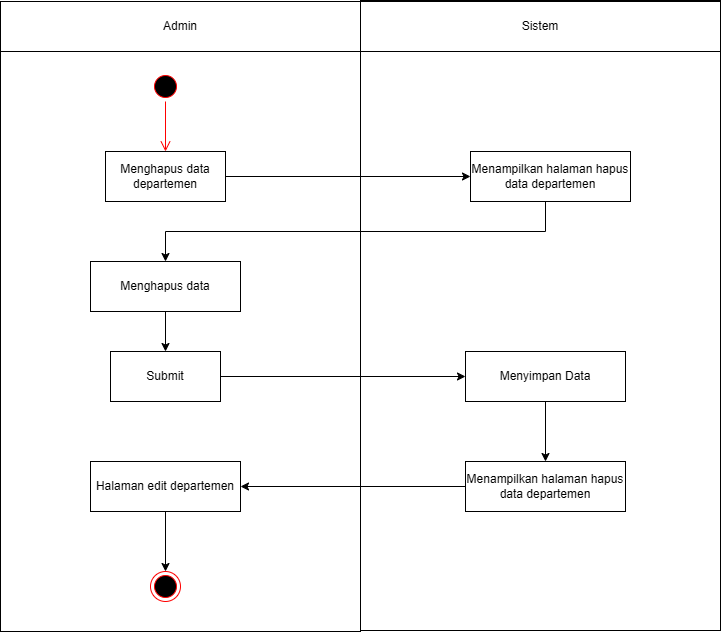

The diagram above was exported from draw.io. Its source (the exported page's mxGraphModel, read from the mxfile embedded in the PNG):
<mxGraphModel dx="872" dy="473" grid="1" gridSize="10" guides="1" tooltips="1" connect="1" arrows="1" fold="1" page="1" pageScale="1" pageWidth="827" pageHeight="1169" math="0" shadow="0">
  <root>
    <mxCell id="0" />
    <mxCell id="1" parent="0" />
    <mxCell id="IicSK1u7BttiD4WhQoiU-1" value="" style="rounded=0;whiteSpace=wrap;html=1;" vertex="1" parent="1">
      <mxGeometry x="40" y="80" width="360" height="630" as="geometry" />
    </mxCell>
    <mxCell id="IicSK1u7BttiD4WhQoiU-2" value="" style="rounded=0;whiteSpace=wrap;html=1;" vertex="1" parent="1">
      <mxGeometry x="400" y="79" width="360" height="630" as="geometry" />
    </mxCell>
    <mxCell id="IicSK1u7BttiD4WhQoiU-3" value="Admin" style="rounded=0;whiteSpace=wrap;html=1;" vertex="1" parent="1">
      <mxGeometry x="40" y="80" width="360" height="50" as="geometry" />
    </mxCell>
    <mxCell id="IicSK1u7BttiD4WhQoiU-4" value="Sistem" style="rounded=0;whiteSpace=wrap;html=1;" vertex="1" parent="1">
      <mxGeometry x="400" y="80" width="360" height="50" as="geometry" />
    </mxCell>
    <mxCell id="IicSK1u7BttiD4WhQoiU-5" value="" style="ellipse;html=1;shape=startState;fillColor=#000000;strokeColor=#ff0000;" vertex="1" parent="1">
      <mxGeometry x="190" y="150" width="30" height="30" as="geometry" />
    </mxCell>
    <mxCell id="IicSK1u7BttiD4WhQoiU-6" value="" style="edgeStyle=orthogonalEdgeStyle;html=1;verticalAlign=bottom;endArrow=open;endSize=8;strokeColor=#ff0000;rounded=0;entryX=0.5;entryY=0;entryDx=0;entryDy=0;entryPerimeter=0;" edge="1" parent="1" source="IicSK1u7BttiD4WhQoiU-5" target="IicSK1u7BttiD4WhQoiU-7">
      <mxGeometry relative="1" as="geometry">
        <mxPoint x="205" y="225" as="targetPoint" />
        <Array as="points" />
      </mxGeometry>
    </mxCell>
    <mxCell id="IicSK1u7BttiD4WhQoiU-7" value="Menghapus data departemen" style="html=1;whiteSpace=wrap;" vertex="1" parent="1">
      <mxGeometry x="145" y="230" width="120" height="50" as="geometry" />
    </mxCell>
    <mxCell id="IicSK1u7BttiD4WhQoiU-8" style="edgeStyle=orthogonalEdgeStyle;rounded=0;orthogonalLoop=1;jettySize=auto;html=1;entryX=0.5;entryY=0;entryDx=0;entryDy=0;" edge="1" parent="1" source="IicSK1u7BttiD4WhQoiU-9" target="IicSK1u7BttiD4WhQoiU-16">
      <mxGeometry relative="1" as="geometry">
        <Array as="points">
          <mxPoint x="585" y="310" />
          <mxPoint x="205" y="310" />
        </Array>
      </mxGeometry>
    </mxCell>
    <mxCell id="IicSK1u7BttiD4WhQoiU-9" value="Menampilkan halaman hapus data departemen" style="html=1;whiteSpace=wrap;" vertex="1" parent="1">
      <mxGeometry x="510" y="230" width="160" height="50" as="geometry" />
    </mxCell>
    <mxCell id="IicSK1u7BttiD4WhQoiU-10" value="" style="endArrow=classic;html=1;rounded=0;entryX=0;entryY=0.5;entryDx=0;entryDy=0;exitX=1;exitY=0.5;exitDx=0;exitDy=0;" edge="1" parent="1" source="IicSK1u7BttiD4WhQoiU-7" target="IicSK1u7BttiD4WhQoiU-9">
      <mxGeometry width="50" height="50" relative="1" as="geometry">
        <mxPoint x="280" y="280" as="sourcePoint" />
        <mxPoint x="330" y="230" as="targetPoint" />
      </mxGeometry>
    </mxCell>
    <mxCell id="IicSK1u7BttiD4WhQoiU-11" style="edgeStyle=orthogonalEdgeStyle;rounded=0;orthogonalLoop=1;jettySize=auto;html=1;entryX=0.5;entryY=0;entryDx=0;entryDy=0;" edge="1" parent="1" source="IicSK1u7BttiD4WhQoiU-12" target="IicSK1u7BttiD4WhQoiU-20">
      <mxGeometry relative="1" as="geometry" />
    </mxCell>
    <mxCell id="IicSK1u7BttiD4WhQoiU-12" value="Menyimpan Data" style="html=1;whiteSpace=wrap;" vertex="1" parent="1">
      <mxGeometry x="505" y="430" width="160" height="50" as="geometry" />
    </mxCell>
    <mxCell id="IicSK1u7BttiD4WhQoiU-13" value="" style="ellipse;html=1;shape=endState;fillColor=#000000;strokeColor=#ff0000;" vertex="1" parent="1">
      <mxGeometry x="190" y="650" width="30" height="30" as="geometry" />
    </mxCell>
    <mxCell id="IicSK1u7BttiD4WhQoiU-14" value="Halaman edit departemen" style="html=1;whiteSpace=wrap;" vertex="1" parent="1">
      <mxGeometry x="130" y="540" width="150" height="50" as="geometry" />
    </mxCell>
    <mxCell id="IicSK1u7BttiD4WhQoiU-15" style="edgeStyle=orthogonalEdgeStyle;rounded=0;orthogonalLoop=1;jettySize=auto;html=1;entryX=0.5;entryY=0;entryDx=0;entryDy=0;" edge="1" parent="1" source="IicSK1u7BttiD4WhQoiU-16" target="IicSK1u7BttiD4WhQoiU-18">
      <mxGeometry relative="1" as="geometry" />
    </mxCell>
    <mxCell id="IicSK1u7BttiD4WhQoiU-16" value="Menghapus data" style="html=1;whiteSpace=wrap;" vertex="1" parent="1">
      <mxGeometry x="130" y="340" width="150" height="50" as="geometry" />
    </mxCell>
    <mxCell id="IicSK1u7BttiD4WhQoiU-17" style="edgeStyle=orthogonalEdgeStyle;rounded=0;orthogonalLoop=1;jettySize=auto;html=1;entryX=0;entryY=0.5;entryDx=0;entryDy=0;" edge="1" parent="1" source="IicSK1u7BttiD4WhQoiU-18" target="IicSK1u7BttiD4WhQoiU-12">
      <mxGeometry relative="1" as="geometry">
        <mxPoint x="500" y="455" as="targetPoint" />
      </mxGeometry>
    </mxCell>
    <mxCell id="IicSK1u7BttiD4WhQoiU-18" value="Submit" style="html=1;whiteSpace=wrap;" vertex="1" parent="1">
      <mxGeometry x="150" y="430" width="110" height="50" as="geometry" />
    </mxCell>
    <mxCell id="IicSK1u7BttiD4WhQoiU-19" style="edgeStyle=orthogonalEdgeStyle;rounded=0;orthogonalLoop=1;jettySize=auto;html=1;entryX=1;entryY=0.5;entryDx=0;entryDy=0;" edge="1" parent="1" source="IicSK1u7BttiD4WhQoiU-20" target="IicSK1u7BttiD4WhQoiU-14">
      <mxGeometry relative="1" as="geometry" />
    </mxCell>
    <mxCell id="IicSK1u7BttiD4WhQoiU-20" value="Menampilkan halaman hapus data departemen" style="html=1;whiteSpace=wrap;" vertex="1" parent="1">
      <mxGeometry x="505" y="540" width="160" height="50" as="geometry" />
    </mxCell>
    <mxCell id="IicSK1u7BttiD4WhQoiU-21" style="edgeStyle=orthogonalEdgeStyle;rounded=0;orthogonalLoop=1;jettySize=auto;html=1;entryX=0.5;entryY=0;entryDx=0;entryDy=0;" edge="1" parent="1" source="IicSK1u7BttiD4WhQoiU-14" target="IicSK1u7BttiD4WhQoiU-13">
      <mxGeometry relative="1" as="geometry">
        <mxPoint x="205" y="630" as="targetPoint" />
      </mxGeometry>
    </mxCell>
  </root>
</mxGraphModel>